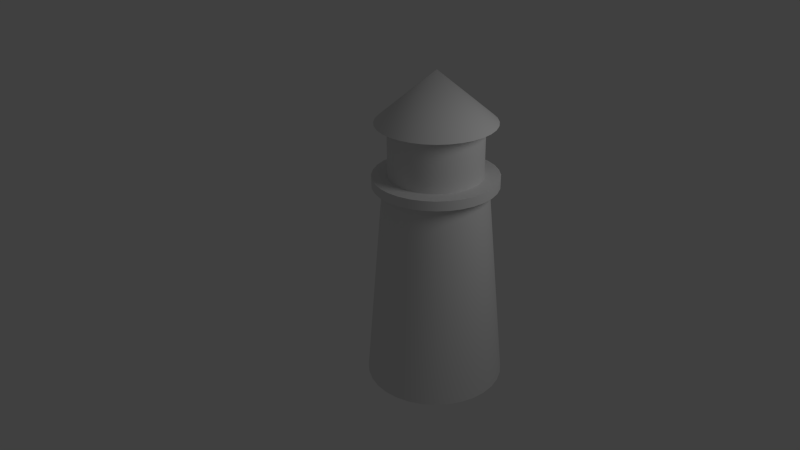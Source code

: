 # Source: Lighthouse.Niceblend.blend  (saved by Blender 2.63.0; exported with 4.5.12 LTS)
import bpy
from mathutils import Matrix  # noqa: F401  (used for matrix-valued properties, if any)

bpy.ops.wm.read_factory_settings(use_empty=True)
scene = bpy.context.scene
scene.name = 'Scene'

# ---- collections
col_collection_1 = bpy.data.collections.new('Collection 1'); scene.collection.children.link(col_collection_1)

# ---- node groups
ng_auto_smooth = bpy.data.node_groups.new('Auto Smooth', 'GeometryNodeTree')
_s = ng_auto_smooth.interface.new_socket(name='Geometry', in_out='OUTPUT', socket_type='NodeSocketGeometry')
_s = ng_auto_smooth.interface.new_socket(name='Geometry', in_out='INPUT', socket_type='NodeSocketGeometry')
_s = ng_auto_smooth.interface.new_socket(name='Angle', in_out='INPUT', socket_type='NodeSocketFloat')
_s.subtype = 'ANGLE'
_s.min_value = 0.0
_s.max_value = 3.142
ng_auto_smooth.is_modifier = True
_N = ng_auto_smooth.nodes; _L = ng_auto_smooth.links
n0 = _N.new('NodeGroupOutput'); n0.name = 'Group Output'; n0.location = (480, -100)
n1 = _N.new('NodeGroupInput'); n1.name = 'Group Input'; n1.location = (-420, -300)
n2 = _N.new('NodeGroupInput'); n2.name = 'Group Input.001'; n2.location = (-60, -100)
n3 = _N.new('GeometryNodeSetShadeSmooth'); n3.name = 'Set Shade Smooth'; n3.location = (120, -100)
n3.domain = 'EDGE'
n4 = _N.new('GeometryNodeSetShadeSmooth'); n4.name = 'Set Shade Smooth.001'; n4.location = (300, -100)
n5 = _N.new('GeometryNodeInputMeshEdgeAngle'); n5.name = 'Edge Angle'; n5.location = (-420, -220)
n6 = _N.new('GeometryNodeInputEdgeSmooth'); n6.name = 'Is Edge Smooth'; n6.location = (-60, -160)
n7 = _N.new('GeometryNodeInputShadeSmooth'); n7.name = 'Is Face Smooth'; n7.location = (-240, -340)
n8 = _N.new('FunctionNodeBooleanMath'); n8.name = 'Boolean Math'; n8.location = (-60, -220)
n9 = _N.new('FunctionNodeCompare'); n9.name = 'Compare'; n9.location = (-240, -180)
n9.operation = 'LESS_EQUAL'
_L.new(n5.outputs[0], n9.inputs[0])
_L.new(n4.outputs[0], n0.inputs[0])
_L.new(n1.outputs[1], n9.inputs[1])
_L.new(n9.outputs[0], n8.inputs[0])
_L.new(n7.outputs[0], n8.inputs[1])
_L.new(n2.outputs[0], n3.inputs[0])
_L.new(n6.outputs[0], n3.inputs[1])
_L.new(n3.outputs[0], n4.inputs[0])
_L.new(n8.outputs[0], n3.inputs[2])
n0.is_active_output = True

# ---- world
world_world = bpy.data.worlds.new('World'); scene.world = world_world
world_world.color = (0.05088, 0.05088, 0.05088)
world_world.use_sun_shadow = False
world_world.sun_shadow_jitter_overblur = 0.0
world_world.cycles.sampling_method = 'MANUAL'
world_world.cycles.sample_map_resolution = 256

# ---- cameras
cam_camera = bpy.data.cameras.new('Camera')
cam_camera.clip_end = 100.0
cam_camera.lens = 35.0
cam_camera.sensor_width = 32.0
cam_camera.sensor_height = 18.0
cam_camera.ortho_scale = 7.314
cam_camera.dof.focus_distance = 0.0
cam_camera.dof.aperture_fstop = 128.0

# ---- lights
light_lamp = bpy.data.lights.new('Lamp', 'POINT')
light_lamp.transmission_factor = 0.0
light_lamp.cutoff_distance = 30.0
light_lamp.energy = 100.0
light_lamp.shadow_buffer_clip_start = 1.001
light_lamp.shadow_soft_size = 1.0
light_lamp.shadow_maximum_resolution = 0.006
light_lamp.use_absolute_resolution = True
light_lamp.cycles.use_multiple_importance_sampling = False

# ---- meshes
me_circle = bpy.data.meshes.new('Circle')
me_circle.from_pydata([(0.0, 0.0, 0.0), (0.0, 1.0, 0.0), (-0.1951, 0.9808, 0.0), (-0.3827, 0.9239, 0.0), (-0.5556, 0.8315, 0.0), (-0.7071, 0.7071, 0.0), (-0.8315, 0.5556, 0.0), (-0.9239, 0.3827, 0.0), (-0.9808, 0.1951, 0.0), (-1.0, 7.55e-08, 0.0), (-0.9808, -0.1951, 0.0), (-0.9239, -0.3827, 0.0), (-0.8315, -0.5556, 0.0), (-0.7071, -0.7071, 0.0), (-0.5556, -0.8315, 0.0), (-0.3827, -0.9239, 0.0), (-0.1951, -0.9808, 0.0), (3.258e-07, -1.0, 0.0), (0.1951, -0.9808, 0.0), (0.3827, -0.9239, 0.0), (0.5556, -0.8315, 0.0), (0.7071, -0.7071, 0.0), (0.8315, -0.5556, 0.0), (0.9239, -0.3827, 0.0), (0.9808, -0.1951, 0.0), (1.0, 9.656e-07, 0.0), (0.9808, 0.1951, 0.0), (0.9239, 0.3827, 0.0), (0.8315, 0.5556, 0.0), (0.7071, 0.7071, 0.0), (0.5556, 0.8315, 0.0), (0.3827, 0.9239, 0.0), (0.1951, 0.9808, 0.0), (0.0, 1.0, 0.0), (-0.1951, 0.9808, 0.0), (-0.3827, 0.9239, 0.0), (-0.5556, 0.8315, 0.0), (-0.7071, 0.7071, 0.0), (-0.8315, 0.5556, 0.0), (-0.9239, 0.3827, 0.0), (-0.9808, 0.1951, 0.0), (-1.0, 7.55e-08, 0.0), (-0.9808, -0.1951, 0.0), (-0.9239, -0.3827, 0.0), (-0.8315, -0.5556, 0.0), (-0.7071, -0.7071, 0.0), (-0.5556, -0.8315, 0.0), (-0.3827, -0.9239, 0.0), (-0.1951, -0.9808, 0.0), (3.258e-07, -1.0, 0.0), (0.1951, -0.9808, 0.0), (0.3827, -0.9239, 0.0), (0.5556, -0.8315, 0.0), (0.7071, -0.7071, 0.0), (0.8315, -0.5556, 0.0), (0.9239, -0.3827, 0.0), (0.9808, -0.1951, 0.0), (1.0, 9.656e-07, 0.0), (0.9808, 0.1951, 0.0), (0.9239, 0.3827, 0.0), (0.8315, 0.5556, 0.0), (0.7071, 0.7071, 0.0), (0.5556, 0.8315, 0.0), (0.3827, 0.9239, 0.0), (0.1951, 0.9808, 0.0), (0.0, 1.0, 0.0), (-0.1951, 0.9808, 0.0), (-0.3827, 0.9239, 0.0), (-0.5556, 0.8315, 0.0), (-0.7071, 0.7071, 0.0), (-0.8315, 0.5556, 0.0), (-0.9239, 0.3827, 0.0), (-0.9808, 0.1951, 0.0), (-1.0, 7.55e-08, 0.0), (-0.9808, -0.1951, 0.0), (-0.9239, -0.3827, 0.0), (-0.8315, -0.5556, 0.0), (-0.7071, -0.7071, 0.0), (-0.5556, -0.8315, 0.0), (-0.3827, -0.9239, 0.0), (-0.1951, -0.9808, 0.0), (3.258e-07, -1.0, 0.0), (0.1951, -0.9808, 0.0), (0.3827, -0.9239, 0.0), (0.5556, -0.8315, 0.0), (0.7071, -0.7071, 0.0), (0.8315, -0.5556, 0.0), (0.9239, -0.3827, 0.0), (0.9808, -0.1951, 0.0), (1.0, 9.656e-07, 0.0), (0.9808, 0.1951, 0.0), (0.9239, 0.3827, 0.0), (0.8315, 0.5556, 0.0), (0.7071, 0.7071, 0.0), (0.5556, 0.8315, 0.0), (0.3827, 0.9239, 0.0), (0.1951, 0.9808, 0.0), (-2.935e-08, 0.738, 3.0), (-0.144, 0.7238, 3.0), (-0.2824, 0.6818, 3.0), (-0.41, 0.6136, 3.0), (-0.5219, 0.5219, 3.0), (-0.6136, 0.41, 3.0), (-0.6818, 0.2824, 3.0), (-0.7238, 0.144, 3.0), (-0.738, 1.29e-07, 3.0), (-0.7238, -0.144, 3.0), (-0.6818, -0.2824, 3.0), (-0.6136, -0.41, 3.0), (-0.5219, -0.5219, 3.0), (-0.41, -0.6136, 3.0), (-0.2824, -0.6818, 3.0), (-0.144, -0.7238, 3.0), (2.111e-07, -0.738, 3.0), (0.144, -0.7238, 3.0), (0.2824, -0.6818, 3.0), (0.41, -0.6136, 3.0), (0.5219, -0.5219, 3.0), (0.6136, -0.41, 3.0), (0.6818, -0.2824, 3.0), (0.7238, -0.144, 3.0), (0.738, 7.859e-07, 3.0), (0.7238, 0.144, 3.0), (0.6818, 0.2824, 3.0), (0.6136, 0.41, 3.0), (0.5219, 0.5219, 3.0), (0.41, 0.6136, 3.0), (0.2824, 0.6818, 3.0), (0.144, 0.7238, 3.0), (-1.29e-08, 0.8878, 3.0), (-0.1732, 0.8708, 3.0), (-0.3398, 0.8202, 3.0), (-0.4932, 0.7382, 3.0), (-0.6278, 0.6278, 3.0), (-0.7382, 0.4932, 3.0), (-0.8202, 0.3398, 3.0), (-0.8708, 0.1732, 3.0), (-0.8878, 9.692e-08, 3.0), (-0.8708, -0.1732, 3.0), (-0.8202, -0.3398, 3.0), (-0.7382, -0.4932, 3.0), (-0.6278, -0.6278, 3.0), (-0.4932, -0.7382, 3.0), (-0.3398, -0.8202, 3.0), (-0.1732, -0.8708, 3.0), (2.764e-07, -0.8878, 3.0), (0.1732, -0.8708, 3.0), (0.3398, -0.8202, 3.0), (0.4932, -0.7382, 3.0), (0.6278, -0.6278, 3.0), (0.7382, -0.4932, 3.0), (0.8202, -0.3398, 3.0), (0.8708, -0.1732, 3.0), (0.8878, 8.872e-07, 3.0), (0.8708, 0.1732, 3.0), (0.8202, 0.3398, 3.0), (0.7382, 0.4932, 3.0), (0.6278, 0.6278, 3.0), (0.4932, 0.7382, 3.0), (0.3398, 0.8202, 3.0), (0.1732, 0.8708, 3.0), (-1.29e-08, 0.8878, 3.139), (-0.1732, 0.8708, 3.139), (-0.3398, 0.8202, 3.139), (-0.4932, 0.7382, 3.139), (-0.6278, 0.6278, 3.139), (-0.7382, 0.4932, 3.139), (-0.8202, 0.3398, 3.139), (-0.8708, 0.1732, 3.139), (-0.8878, 9.692e-08, 3.139), (-0.8708, -0.1732, 3.139), (-0.8202, -0.3398, 3.139), (-0.7382, -0.4932, 3.139), (-0.6278, -0.6278, 3.139), (-0.4932, -0.7382, 3.139), (-0.3398, -0.8202, 3.139), (-0.1732, -0.8708, 3.139), (2.764e-07, -0.8878, 3.139), (0.1732, -0.8708, 3.139), (0.3398, -0.8202, 3.139), (0.4932, -0.7382, 3.139), (0.6278, -0.6278, 3.139), (0.7382, -0.4932, 3.139), (0.8202, -0.3398, 3.139), (0.8708, -0.1732, 3.139), (0.8878, 8.872e-07, 3.139), (0.8708, 0.1732, 3.139), (0.8202, 0.3398, 3.139), (0.7382, 0.4932, 3.139), (0.6278, 0.6278, 3.139), (0.4932, 0.7382, 3.139), (0.3398, 0.8202, 3.139), (0.1732, 0.8708, 3.139), (-2.182e-08, 0.665, 3.139), (-0.1297, 0.6523, 3.139), (-0.2545, 0.6144, 3.139), (-0.3695, 0.553, 3.139), (-0.4703, 0.4703, 3.139), (-0.553, 0.3695, 3.139), (-0.6144, 0.2545, 3.139), (-0.6523, 0.1297, 3.139), (-0.665, 1.518e-07, 3.139), (-0.6523, -0.1297, 3.139), (-0.6144, -0.2545, 3.139), (-0.553, -0.3695, 3.139), (-0.4703, -0.4703, 3.139), (-0.3695, -0.553, 3.139), (-0.2545, -0.6144, 3.139), (-0.1297, -0.6523, 3.139), (1.949e-07, -0.665, 3.139), (0.1297, -0.6523, 3.139), (0.2545, -0.6144, 3.139), (0.3695, -0.553, 3.139), (0.4703, -0.4703, 3.139), (0.553, -0.3695, 3.139), (0.6144, -0.2545, 3.139), (0.6523, -0.1297, 3.139), (0.665, 7.438e-07, 3.139), (0.6523, 0.1297, 3.139), (0.6144, 0.2545, 3.139), (0.553, 0.3695, 3.139), (0.4703, 0.4703, 3.139), (0.3695, 0.553, 3.139), (0.2545, 0.6144, 3.139), (0.1297, 0.6523, 3.139), (-2.182e-08, 0.665, 3.139), (-0.1297, 0.6523, 3.139), (-0.2545, 0.6144, 3.139), (-0.3695, 0.553, 3.139), (-0.4703, 0.4703, 3.139), (-0.553, 0.3695, 3.139), (-0.6144, 0.2545, 3.139), (-0.6523, 0.1297, 3.139), (-0.665, 1.518e-07, 3.139), (-0.6523, -0.1297, 3.139), (-0.6144, -0.2545, 3.139), (-0.553, -0.3695, 3.139), (-0.4703, -0.4703, 3.139), (-0.3695, -0.553, 3.139), (-0.2545, -0.6144, 3.139), (-0.1297, -0.6523, 3.139), (1.949e-07, -0.665, 3.139), (0.1297, -0.6523, 3.139), (0.2545, -0.6144, 3.139), (0.3695, -0.553, 3.139), (0.4703, -0.4703, 3.139), (0.553, -0.3695, 3.139), (0.6144, -0.2545, 3.139), (0.6523, -0.1297, 3.139), (0.665, 7.438e-07, 3.139), (0.6523, 0.1297, 3.139), (0.6144, 0.2545, 3.139), (0.553, 0.3695, 3.139), (0.4703, 0.4703, 3.139), (0.3695, 0.553, 3.139), (0.2545, 0.6144, 3.139), (0.1297, 0.6523, 3.139), (-2.182e-08, 0.665, 3.894), (-0.1297, 0.6523, 3.894), (-0.2545, 0.6144, 3.894), (-0.3695, 0.553, 3.894), (-0.4703, 0.4703, 3.894), (-0.553, 0.3695, 3.894), (-0.6144, 0.2545, 3.894), (-0.6523, 0.1297, 3.894), (-0.665, 1.518e-07, 3.894), (-0.6523, -0.1297, 3.894), (-0.6144, -0.2545, 3.894), (-0.553, -0.3695, 3.894), (-0.4703, -0.4703, 3.894), (-0.3695, -0.553, 3.894), (-0.2545, -0.6144, 3.894), (-0.1297, -0.6523, 3.894), (1.949e-07, -0.665, 3.894), (0.1297, -0.6523, 3.894), (0.2545, -0.6144, 3.894), (0.3695, -0.553, 3.894), (0.4703, -0.4703, 3.894), (0.553, -0.3695, 3.894), (0.6144, -0.2545, 3.894), (0.6523, -0.1297, 3.894), (0.665, 7.438e-07, 3.894), (0.6523, 0.1297, 3.894), (0.6144, 0.2545, 3.894), (0.553, 0.3695, 3.894), (0.4703, 0.4703, 3.894), (0.3695, 0.553, 3.894), (0.2545, 0.6144, 3.894), (0.1297, 0.6523, 3.894), (-9.1e-09, 0.8411, 3.894), (-0.1641, 0.825, 3.894), (-0.3219, 0.7771, 3.894), (-0.4673, 0.6994, 3.894), (-0.5948, 0.5948, 3.894), (-0.6994, 0.4673, 3.894), (-0.7771, 0.3219, 3.894), (-0.825, 0.1641, 3.894), (-0.8411, 1.082e-07, 3.894), (-0.825, -0.1641, 3.894), (-0.7771, -0.3219, 3.894), (-0.6994, -0.4673, 3.894), (-0.5948, -0.5948, 3.894), (-0.4673, -0.6994, 3.894), (-0.3219, -0.7771, 3.894), (-0.1641, -0.825, 3.894), (2.65e-07, -0.8411, 3.894), (0.1641, -0.825, 3.894), (0.3219, -0.7771, 3.894), (0.4673, -0.6994, 3.894), (0.5948, -0.5948, 3.894), (0.6994, -0.4673, 3.894), (0.7771, -0.3219, 3.894), (0.825, -0.1641, 3.894), (0.8411, 8.569e-07, 3.894), (0.825, 0.1641, 3.894), (0.7771, 0.3219, 3.894), (0.6994, 0.4673, 3.894), (0.5948, 0.5948, 3.894), (0.4673, 0.6994, 3.894), (0.3219, 0.7771, 3.894), (0.1641, 0.825, 3.894), (-9.825e-08, 3.073e-07, 4.613)], [], [(0, 1, 2), (0, 2, 3), (0, 3, 4), (0, 4, 5), (0, 5, 6), (0, 6, 7), (0, 7, 8), (0, 8, 9), (0, 9, 10), (0, 10, 11), (0, 11, 12), (0, 12, 13), (0, 13, 14), (0, 14, 15), (0, 15, 16), (0, 16, 17), (0, 17, 18), (0, 18, 19), (0, 19, 20), (0, 20, 21), (0, 21, 22), (0, 22, 23), (0, 23, 24), (0, 24, 25), (0, 25, 26), (0, 26, 27), (0, 27, 28), (0, 28, 29), (0, 29, 30), (0, 30, 31), (0, 31, 32), (0, 32, 1), (21, 20, 52, 53), (3, 2, 34, 35), (16, 15, 47, 48), (29, 28, 60, 61), (11, 10, 42, 43), (24, 23, 55, 56), (6, 5, 37, 38), (19, 18, 50, 51), (32, 31, 63, 64), (14, 13, 45, 46), (27, 26, 58, 59), (9, 8, 40, 41), (22, 21, 53, 54), (4, 3, 35, 36), (2, 1, 33, 34), (17, 16, 48, 49), (30, 29, 61, 62), (12, 11, 43, 44), (25, 24, 56, 57), (7, 6, 38, 39), (20, 19, 51, 52), (64, 33, 1, 32), (15, 14, 46, 47), (28, 27, 59, 60), (10, 9, 41, 42), (23, 22, 54, 55), (5, 4, 36, 37), (18, 17, 49, 50), (31, 30, 62, 63), (13, 12, 44, 45), (26, 25, 57, 58), (8, 7, 39, 40), (40, 39, 71, 72), (35, 34, 66, 67), (61, 60, 92, 93), (56, 55, 87, 88), (51, 50, 82, 83), (46, 45, 77, 78), (41, 40, 72, 73), (36, 35, 67, 68), (62, 61, 93, 94), (57, 56, 88, 89), (52, 51, 83, 84), (47, 46, 78, 79), (42, 41, 73, 74), (37, 36, 68, 69), (63, 62, 94, 95), (58, 57, 89, 90), (53, 52, 84, 85), (48, 47, 79, 80), (43, 42, 74, 75), (38, 37, 69, 70), (64, 63, 95, 96), (59, 58, 90, 91), (54, 53, 85, 86), (49, 48, 80, 81), (44, 43, 75, 76), (39, 38, 70, 71), (34, 33, 65, 66), (96, 65, 33, 64), (60, 59, 91, 92), (55, 54, 86, 87), (50, 49, 81, 82), (45, 44, 76, 77), (75, 74, 106, 107), (70, 69, 101, 102), (96, 95, 127, 128), (91, 90, 122, 123), (86, 85, 117, 118), (81, 80, 112, 113), (76, 75, 107, 108), (71, 70, 102, 103), (66, 65, 97, 98), (128, 97, 65, 96), (92, 91, 123, 124), (87, 86, 118, 119), (82, 81, 113, 114), (77, 76, 108, 109), (72, 71, 103, 104), (67, 66, 98, 99), (93, 92, 124, 125), (88, 87, 119, 120), (83, 82, 114, 115), (78, 77, 109, 110), (73, 72, 104, 105), (68, 67, 99, 100), (94, 93, 125, 126), (89, 88, 120, 121), (84, 83, 115, 116), (79, 78, 110, 111), (74, 73, 105, 106), (69, 68, 100, 101), (95, 94, 126, 127), (90, 89, 121, 122), (85, 84, 116, 117), (80, 79, 111, 112), (110, 109, 141, 142), (105, 104, 136, 137), (100, 99, 131, 132), (126, 125, 157, 158), (121, 120, 152, 153), (116, 115, 147, 148), (111, 110, 142, 143), (106, 105, 137, 138), (101, 100, 132, 133), (127, 126, 158, 159), (122, 121, 153, 154), (117, 116, 148, 149), (112, 111, 143, 144), (107, 106, 138, 139), (102, 101, 133, 134), (128, 127, 159, 160), (123, 122, 154, 155), (118, 117, 149, 150), (113, 112, 144, 145), (108, 107, 139, 140), (103, 102, 134, 135), (98, 97, 129, 130), (160, 129, 97, 128), (124, 123, 155, 156), (119, 118, 150, 151), (114, 113, 145, 146), (109, 108, 140, 141), (104, 103, 135, 136), (99, 98, 130, 131), (125, 124, 156, 157), (120, 119, 151, 152), (115, 114, 146, 147), (145, 144, 176, 177), (140, 139, 171, 172), (135, 134, 166, 167), (130, 129, 161, 162), (192, 161, 129, 160), (156, 155, 187, 188), (151, 150, 182, 183), (146, 145, 177, 178), (141, 140, 172, 173), (136, 135, 167, 168), (131, 130, 162, 163), (157, 156, 188, 189), (152, 151, 183, 184), (147, 146, 178, 179), (142, 141, 173, 174), (137, 136, 168, 169), (132, 131, 163, 164), (158, 157, 189, 190), (153, 152, 184, 185), (148, 147, 179, 180), (143, 142, 174, 175), (138, 137, 169, 170), (133, 132, 164, 165), (159, 158, 190, 191), (154, 153, 185, 186), (149, 148, 180, 181), (144, 143, 175, 176), (139, 138, 170, 171), (134, 133, 165, 166), (160, 159, 191, 192), (155, 154, 186, 187), (150, 149, 181, 182), (180, 179, 211, 212), (175, 174, 206, 207), (170, 169, 201, 202), (165, 164, 196, 197), (191, 190, 222, 223), (186, 185, 217, 218), (181, 180, 212, 213), (176, 175, 207, 208), (171, 170, 202, 203), (166, 165, 197, 198), (192, 191, 223, 224), (187, 186, 218, 219), (182, 181, 213, 214), (177, 176, 208, 209), (172, 171, 203, 204), (167, 166, 198, 199), (162, 161, 193, 194), (224, 193, 161, 192), (188, 187, 219, 220), (183, 182, 214, 215), (178, 177, 209, 210), (173, 172, 204, 205), (168, 167, 199, 200), (163, 162, 194, 195), (189, 188, 220, 221), (184, 183, 215, 216), (179, 178, 210, 211), (174, 173, 205, 206), (169, 168, 200, 201), (164, 163, 195, 196), (190, 189, 221, 222), (185, 184, 216, 217), (215, 214, 246, 247), (210, 209, 241, 242), (205, 204, 236, 237), (200, 199, 231, 232), (195, 194, 226, 227), (221, 220, 252, 253), (216, 215, 247, 248), (211, 210, 242, 243), (206, 205, 237, 238), (201, 200, 232, 233), (196, 195, 227, 228), (222, 221, 253, 254), (217, 216, 248, 249), (212, 211, 243, 244), (207, 206, 238, 239), (202, 201, 233, 234), (197, 196, 228, 229), (223, 222, 254, 255), (218, 217, 249, 250), (213, 212, 244, 245), (208, 207, 239, 240), (203, 202, 234, 235), (198, 197, 229, 230), (224, 223, 255, 256), (219, 218, 250, 251), (214, 213, 245, 246), (209, 208, 240, 241), (204, 203, 235, 236), (199, 198, 230, 231), (194, 193, 225, 226), (256, 225, 193, 224), (220, 219, 251, 252), (250, 249, 281, 282), (245, 244, 276, 277), (240, 239, 271, 272), (235, 234, 266, 267), (230, 229, 261, 262), (256, 255, 287, 288), (251, 250, 282, 283), (246, 245, 277, 278), (241, 240, 272, 273), (236, 235, 267, 268), (231, 230, 262, 263), (226, 225, 257, 258), (288, 257, 225, 256), (252, 251, 283, 284), (247, 246, 278, 279), (242, 241, 273, 274), (237, 236, 268, 269), (232, 231, 263, 264), (227, 226, 258, 259), (253, 252, 284, 285), (248, 247, 279, 280), (243, 242, 274, 275), (238, 237, 269, 270), (233, 232, 264, 265), (228, 227, 259, 260), (254, 253, 285, 286), (249, 248, 280, 281), (244, 243, 275, 276), (239, 238, 270, 271), (234, 233, 265, 266), (229, 228, 260, 261), (255, 254, 286, 287), (285, 284, 316, 317), (280, 279, 311, 312), (275, 274, 306, 307), (270, 269, 301, 302), (265, 264, 296, 297), (260, 259, 291, 292), (286, 285, 317, 318), (281, 280, 312, 313), (276, 275, 307, 308), (271, 270, 302, 303), (266, 265, 297, 298), (261, 260, 292, 293), (287, 286, 318, 319), (282, 281, 313, 314), (277, 276, 308, 309), (272, 271, 303, 304), (267, 266, 298, 299), (262, 261, 293, 294), (288, 287, 319, 320), (283, 282, 314, 315), (278, 277, 309, 310), (273, 272, 304, 305), (268, 267, 299, 300), (263, 262, 294, 295), (258, 257, 289, 290), (320, 289, 257, 288), (284, 283, 315, 316), (279, 278, 310, 311), (274, 273, 305, 306), (269, 268, 300, 301), (264, 263, 295, 296), (259, 258, 290, 291), (320, 319, 321), (315, 314, 321), (310, 309, 321), (305, 304, 321), (300, 299, 321), (295, 294, 321), (290, 289, 321), (321, 289, 320), (316, 315, 321), (311, 310, 321), (306, 305, 321), (301, 300, 321), (296, 295, 321), (291, 290, 321), (317, 316, 321), (312, 311, 321), (307, 306, 321), (302, 301, 321), (297, 296, 321), (292, 291, 321), (318, 317, 321), (313, 312, 321), (308, 307, 321), (303, 302, 321), (298, 297, 321), (293, 292, 321), (319, 318, 321), (314, 313, 321), (309, 308, 321), (304, 303, 321), (299, 298, 321), (294, 293, 321)])
me_circle.polygons.foreach_set('use_smooth', [True] * 352)
me_circle.use_remesh_preserve_volume = False
me_circle.use_remesh_preserve_attributes = False
me_circle.use_mirror_vertex_groups = False
me_circle.update()

# ---- objects
ob_circle = bpy.data.objects.new('Circle', me_circle)
ob_lamp = bpy.data.objects.new('Lamp', light_lamp)
ob_camera = bpy.data.objects.new('Camera', cam_camera)

# ---- transforms, parenting, visibility, modifiers, constraints
ob_circle.location = (0.0, 0.0, 0.0)
ob_circle.lineart.crease_threshold = 0.0
_m = ob_circle.modifiers.new('Auto Smooth', 'NODES')
_m.node_group = ng_auto_smooth
_gi = [s.identifier for s in ng_auto_smooth.interface.items_tree if s.item_type == 'SOCKET' and s.in_out == 'INPUT']
_m[_gi[1]] = 0.6981  # Angle
ob_lamp.location = (4.076, 1.005, 5.904)
ob_lamp.rotation_euler = (0.6503, 0.05522, 1.866)
ob_lamp.lock_rotations_4d = False
ob_lamp.empty_display_type = 'ARROWS'
ob_lamp.color = (0.0, 0.0, 0.0, 0.0)
ob_lamp.lineart.crease_threshold = 0.0
ob_camera.location = (7.711, -7.873, 7.85)
ob_camera.rotation_euler = (1.109, 0.01082, 0.8149)
ob_camera.lock_rotations_4d = False
ob_camera.empty_display_type = 'ARROWS'
ob_camera.color = (0.0, 0.0, 0.0, 0.0)
ob_camera.display_type = 'WIRE'
ob_camera.lineart.crease_threshold = 0.0

# ---- collection membership
col_collection_1.objects.link(ob_circle)
col_collection_1.objects.link(ob_lamp)
col_collection_1.objects.link(ob_camera)

# ---- scene / render settings (as saved in the file)
scene.camera = ob_camera
scene.frame_start = 1; scene.frame_end = 250; scene.frame_set(1)
scene.render.engine = 'BLENDER_EEVEE_NEXT'
scene.render.image_settings.color_mode = 'RGB'
scene.render.image_settings.compression = 90
scene.render.resolution_percentage = 50
scene.render.dither_intensity = 0.0
scene.render.bake_margin = 2
scene.render.bake_bias = 0.0
scene.cycles.use_denoising = False
scene.cycles.samples = 10
scene.cycles.sampling_pattern = 'TABULATED_SOBOL'
scene.cycles.light_sampling_threshold = 0.0
scene.cycles.use_adaptive_sampling = False
scene.cycles.use_light_tree = False
scene.cycles.blur_glossy = 0.0
scene.cycles.volume_bounces = 1
scene.cycles.pixel_filter_type = 'GAUSSIAN'
scene.cycles.sample_clamp_indirect = 0.0
scene.view_settings.view_transform = 'Standard'
bpy.context.view_layer.update()
